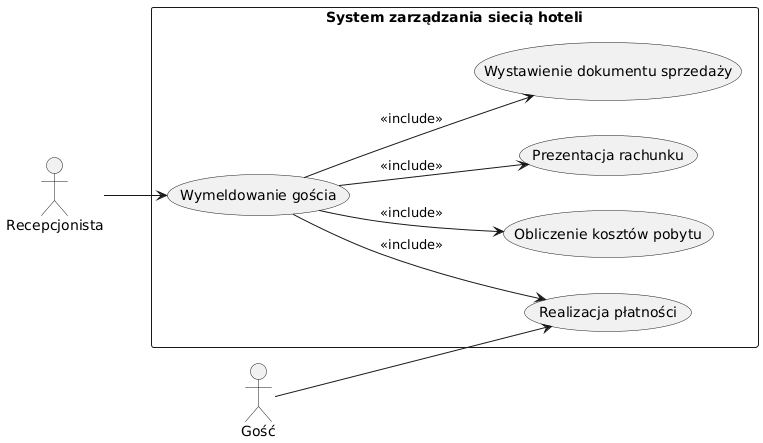

The diagram above was rendered by PlantUML. Its source (embedded in the PNG):
@startuml
left to right direction

actor "Recepcjonista" as Receptionist
actor "Gość" as Guest

rectangle "System zarządzania siecią hoteli" {

  usecase "Wymeldowanie gościa" as UC1
  usecase "Obliczenie kosztów pobytu" as UC2
  usecase "Prezentacja rachunku" as UC3
  usecase "Realizacja płatności" as UC4
  usecase "Wystawienie dokumentu sprzedaży" as UC5

}

Receptionist --> UC1
Guest --> UC4

UC1 --> UC2 : <<include>>
UC1 --> UC3 : <<include>>
UC1 --> UC4 : <<include>>
UC1 --> UC5 : <<include>>
@enduml